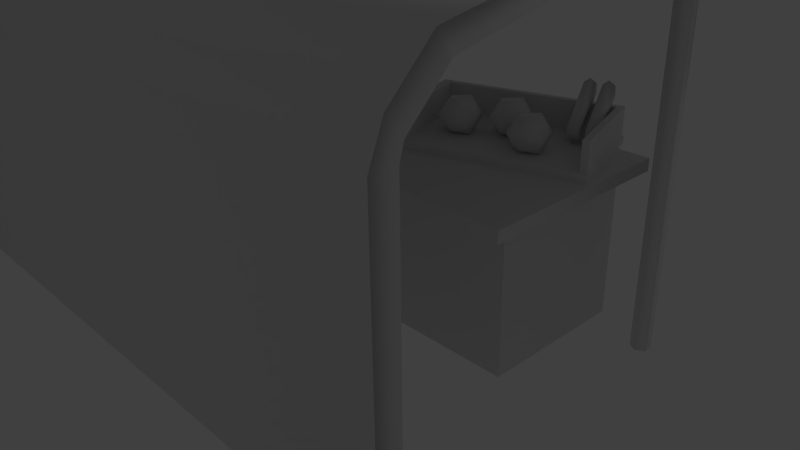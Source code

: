 # Source: stall.blend  (saved by Blender 3.6.11; exported with 4.5.12 LTS)
import bpy
from mathutils import Matrix  # noqa: F401  (used for matrix-valued properties, if any)

bpy.ops.wm.read_factory_settings(use_empty=True)
scene = bpy.context.scene
scene.name = 'Scene'

# ---- collections
col_collection_1 = bpy.data.collections.new('Collection 1'); scene.collection.children.link(col_collection_1)

# ---- materials (node trees are filled in below, after node groups)
mat_material = bpy.data.materials.new('Material')
mat_material.alpha_threshold = 0.0
mat_material.use_transparent_shadow = False
mat_material.roughness = 0.5
mat_material.line_color = (0.0, 0.0, 0.0, 1.0)

# ---- material node trees

# ---- world
world_world = bpy.data.worlds.new('World'); scene.world = world_world
world_world.color = (0.05088, 0.05088, 0.05088)
world_world.use_sun_shadow = False
world_world.sun_shadow_jitter_overblur = 0.0
world_world.cycles.sampling_method = 'MANUAL'
world_world.cycles.sample_map_resolution = 256

# ---- cameras
cam_camera = bpy.data.cameras.new('Camera')
cam_camera.clip_end = 100.0
cam_camera.lens = 35.0
cam_camera.sensor_width = 32.0
cam_camera.sensor_height = 18.0
cam_camera.ortho_scale = 7.314
cam_camera.dof.focus_distance = 0.0
cam_camera.dof.aperture_fstop = 128.0

# ---- lights
light_lamp = bpy.data.lights.new('Lamp', 'POINT')
light_lamp.transmission_factor = 0.0
light_lamp.cutoff_distance = 30.0
light_lamp.energy = 100.0
light_lamp.shadow_buffer_clip_start = 1.001
light_lamp.shadow_soft_size = 0.1
light_lamp.shadow_maximum_resolution = 0.006
light_lamp.use_absolute_resolution = True
light_lamp.cycles.use_multiple_importance_sampling = False

# ---- meshes
me_cube = bpy.data.meshes.new('Cube')
me_cube.from_pydata([(1.0, 1.0, -1.0), (1.0, -1.0, -1.0), (-1.0, -1.0, -1.0), (-1.0, 1.0, -1.0), (1.0, 1.0, 1.0), (1.0, -1.0, 1.0), (-1.0, -1.0, 1.0), (-1.0, 1.0, 1.0), (1.103, 1.103, 0.9897), (1.103, -1.511, 0.9897), (-1.103, -1.511, 0.9897), (-1.103, 1.103, 0.9897), (1.103, 1.103, 1.148), (1.103, -1.511, 1.148), (-1.103, -1.511, 1.148), (-1.103, 1.103, 1.148), (1.0, 1.0, -1.0), (1.0, 1.0, 1.0), (1.0, 1.0, 1.0), (1.0, 1.0, 1.0), (1.0, -1.0, -1.0), (1.0, -1.0, 1.0), (1.0, -1.0, 1.0), (1.0, -1.0, 1.0), (-1.0, -1.0, -1.0), (-1.0, -1.0, 1.0), (-1.0, -1.0, 1.0), (-1.0, -1.0, 1.0), (-1.0, 1.0, -1.0), (-1.0, 1.0, 1.0), (-1.0, 1.0, 1.0), (-1.0, 1.0, 1.0), (1.103, 1.103, 0.9897), (1.103, -1.511, 0.9897), (1.103, -1.511, 0.9897), (1.103, -1.511, 0.9897), (-1.103, -1.511, 0.9897), (-1.103, -1.511, 0.9897), (-1.103, -1.511, 0.9897), (-1.103, 1.103, 0.9897), (-1.103, 1.103, 0.9897), (1.103, 1.103, 1.148), (1.103, -1.511, 1.148), (1.103, -1.511, 1.148), (-1.103, 1.103, 1.148), (-1.103, 1.103, 1.148), (-1.103, -1.511, 1.148), (-1.103, -1.511, 1.148), (-1.232, 0.7037, 4.175), (-1.232, 0.7037, -0.9359), (1.251, 0.7037, -0.9359), (1.251, 0.7037, 4.175), (1.282, 0.6453, -0.9359), (1.282, 0.6453, 4.175), (1.282, 0.5284, -0.9359), (1.282, 0.5284, 4.175), (1.251, 0.4699, -0.9359), (1.251, 0.4699, 4.175), (1.219, 0.5284, -0.9359), (1.219, 0.5284, 4.175), (1.219, 0.6453, -0.9359), (1.219, 0.6453, 4.175), (-1.201, 0.6453, -0.9359), (-1.201, 0.6453, 4.175), (-1.201, 0.5284, -0.9359), (-1.201, 0.5284, 4.175), (-1.232, 0.4699, -0.9359), (-1.232, 0.4699, 4.175), (-1.263, 0.5284, -0.9359), (-1.263, 0.5284, 4.175), (-1.263, 0.6453, -0.9359), (-1.263, 0.6453, 4.175), (-1.4, -3.868, -0.9606), (-1.4, -3.58, -0.9606), (1.364, -3.58, -0.9606), (1.364, -3.868, -0.9606), (-1.4, -3.868, 2.682), (-1.4, -3.58, 2.682), (1.364, -3.58, 2.682), (1.364, -3.868, 2.682), (-1.4, -3.71, 3.081), (-1.4, -3.529, 2.858), (1.364, -3.529, 2.858), (1.364, -3.71, 3.081), (-1.4, -3.233, 3.556), (-1.4, -3.06, 3.325), (1.364, -3.06, 3.325), (1.364, -3.233, 3.556), (-1.4, 0.749, 4.317), (-1.4, 0.717, 4.116), (1.364, 0.717, 4.116), (1.364, 0.749, 4.317), (-1.4, 1.424, 3.798), (-1.4, 1.289, 3.658), (1.364, 1.289, 3.658), (1.364, 1.424, 3.798), (-1.201, 0.5284, 4.175), (-1.201, 0.5284, -0.9359), (1.219, 0.5284, 4.175), (1.219, 0.5284, -0.9359), (0.9537, 1.292, 1.146), (1.08, -0.0007981, 1.146), (0.3783, -0.7163, 1.146), (0.2517, 0.5769, 1.146), (0.9537, 1.292, 1.239), (1.08, -0.0007981, 1.239), (0.3783, -0.7163, 1.239), (0.2517, 0.5769, 1.239), (0.2684, 0.4913, 1.239), (0.3846, -0.6959, 1.239), (0.4194, -0.6604, 1.239), (0.3032, 0.5268, 1.239), (0.2684, 0.4913, 1.146), (0.3846, -0.6959, 1.146), (0.4194, -0.6604, 1.146), (0.3032, 0.5268, 1.146), (0.2684, 0.4913, 1.611), (0.3846, -0.6959, 1.611), (0.4194, -0.6604, 1.611), (0.3032, 0.5268, 1.611), (0.2616, 0.5612, 1.239), (0.2964, 0.5967, 1.239), (0.2616, 0.5612, 1.146), (0.2964, 0.5967, 1.146), (0.2616, 0.5612, 1.611), (0.2964, 0.5967, 1.611), (0.9336, 1.169, 1.239), (0.9336, 1.169, 1.146), (0.9336, 1.169, 1.611), (0.9267, 1.239, 1.239), (0.9267, 1.239, 1.146), (0.9267, 1.239, 1.611), (0.9584, 1.195, 1.239), (0.9584, 1.195, 1.146), (0.9584, 1.195, 1.611), (0.9516, 1.264, 1.239), (0.9516, 1.264, 1.146), (0.9516, 1.264, 1.611), (1.046, 0.01867, 1.239), (1.046, 0.01867, 1.146), (1.046, 0.01867, 1.611), (1.071, 0.04395, 1.239), (1.071, 0.04395, 1.146), (1.071, 0.04395, 1.611), (0.9537, 1.292, 1.239), (0.9537, 1.292, 1.239), (1.08, -0.0007981, 1.239), (1.08, -0.0007981, 1.239), (1.08, -0.0007981, 1.146), (1.08, -0.0007981, 1.146), (0.9537, 1.292, 1.146), (0.9537, 1.292, 1.146), (0.3783, -0.7163, 1.239), (0.3783, -0.7163, 1.239), (0.3783, -0.7163, 1.146), (0.3783, -0.7163, 1.146), (0.2517, 0.5769, 1.239), (0.2517, 0.5769, 1.239), (0.2517, 0.5769, 1.146), (0.2517, 0.5769, 1.146), (0.3032, 0.5268, 1.146), (0.3032, 0.5268, 1.146), (0.3032, 0.5268, 1.146), (0.3032, 0.5268, 1.146), (0.2684, 0.4913, 1.146), (0.2684, 0.4913, 1.146), (0.2684, 0.4913, 1.146), (0.2616, 0.5612, 1.146), (0.2616, 0.5612, 1.146), (0.3846, -0.6959, 1.146), (0.3846, -0.6959, 1.146), (0.2684, 0.4913, 1.239), (0.2684, 0.4913, 1.239), (0.2684, 0.4913, 1.239), (0.3846, -0.6959, 1.239), (0.3846, -0.6959, 1.239), (0.3846, -0.6959, 1.239), (0.4194, -0.6604, 1.146), (0.4194, -0.6604, 1.146), (0.4194, -0.6604, 1.239), (0.4194, -0.6604, 1.239), (0.4194, -0.6604, 1.239), (0.3032, 0.5268, 1.239), (0.3032, 0.5268, 1.239), (0.3032, 0.5268, 1.239), (0.2684, 0.4913, 1.611), (0.2684, 0.4913, 1.611), (0.2684, 0.4913, 1.611), (0.3032, 0.5268, 1.611), (0.3032, 0.5268, 1.611), (0.3032, 0.5268, 1.611), (0.3032, 0.5268, 1.611), (0.3846, -0.6959, 1.611), (0.3846, -0.6959, 1.611), (0.4194, -0.6604, 1.611), (0.4194, -0.6604, 1.611), (0.2964, 0.5967, 1.146), (0.2964, 0.5967, 1.146), (0.2964, 0.5967, 1.146), (0.2616, 0.5612, 1.239), (0.2616, 0.5612, 1.239), (0.2616, 0.5612, 1.239), (0.2964, 0.5967, 1.239), (0.2964, 0.5967, 1.239), (0.2964, 0.5967, 1.239), (0.2616, 0.5612, 1.611), (0.2616, 0.5612, 1.611), (0.2964, 0.5967, 1.611), (0.2964, 0.5967, 1.611), (0.2964, 0.5967, 1.611), (0.9336, 1.169, 1.239), (0.9336, 1.169, 1.239), (0.9336, 1.169, 1.239), (0.9336, 1.169, 1.146), (0.9336, 1.169, 1.146), (0.9336, 1.169, 1.146), (0.9336, 1.169, 1.146), (0.9336, 1.169, 1.611), (0.9336, 1.169, 1.611), (0.9336, 1.169, 1.611), (0.9336, 1.169, 1.611), (0.9267, 1.239, 1.146), (0.9267, 1.239, 1.146), (0.9267, 1.239, 1.146), (0.9267, 1.239, 1.239), (0.9267, 1.239, 1.239), (0.9267, 1.239, 1.239), (0.9267, 1.239, 1.611), (0.9267, 1.239, 1.611), (0.9267, 1.239, 1.611), (0.9516, 1.264, 1.239), (0.9516, 1.264, 1.239), (0.9516, 1.264, 1.239), (0.9584, 1.195, 1.146), (0.9584, 1.195, 1.146), (0.9584, 1.195, 1.146), (0.9584, 1.195, 1.239), (0.9584, 1.195, 1.239), (0.9584, 1.195, 1.239), (0.9584, 1.195, 1.611), (0.9584, 1.195, 1.611), (0.9584, 1.195, 1.611), (0.9516, 1.264, 1.146), (0.9516, 1.264, 1.146), (0.9516, 1.264, 1.611), (0.9516, 1.264, 1.611), (1.046, 0.01867, 1.239), (1.046, 0.01867, 1.239), (1.046, 0.01867, 1.239), (1.046, 0.01867, 1.146), (1.046, 0.01867, 1.146), (1.046, 0.01867, 1.611), (1.046, 0.01867, 1.611), (1.071, 0.04395, 1.146), (1.071, 0.04395, 1.146), (1.071, 0.04395, 1.239), (1.071, 0.04395, 1.239), (1.071, 0.04395, 1.239), (1.071, 0.04395, 1.611), (1.071, 0.04395, 1.611), (0.4682, -0.03773, 1.203), (0.418, 0.1404, 1.356), (0.4932, 0.2336, 1.238), (0.5529, 0.02409, 1.255), (0.5147, -0.1987, 1.384), (0.4313, -0.1268, 1.446), (0.4718, 0.3123, 1.503), (0.5551, 0.2404, 1.441), (0.5684, -0.02676, 1.532), (0.4933, -0.12, 1.65), (0.4336, 0.08952, 1.632), (0.5183, 0.1513, 1.685), (0.774, 0.04438, 1.203), (0.7239, 0.2225, 1.356), (0.799, 0.3157, 1.238), (0.8588, 0.1062, 1.255), (0.8206, -0.1165, 1.384), (0.7372, -0.04467, 1.446), (0.7777, 0.3944, 1.503), (0.861, 0.3225, 1.441), (0.8743, 0.05535, 1.532), (0.7992, -0.03789, 1.65), (0.7395, 0.1716, 1.632), (0.8242, 0.2334, 1.685), (0.6218, 0.3161, 1.203), (0.5716, 0.4942, 1.356), (0.6468, 0.5875, 1.238), (0.7065, 0.378, 1.255), (0.6683, 0.1552, 1.384), (0.5849, 0.2271, 1.446), (0.6254, 0.6661, 1.503), (0.7087, 0.5943, 1.441), (0.7221, 0.3271, 1.532), (0.6469, 0.2339, 1.65), (0.5872, 0.4434, 1.632), (0.6719, 0.5052, 1.685), (0.8781, 0.5833, 1.491), (0.832, 1.08, 1.911), (0.8544, 0.5746, 1.431), (0.8083, 1.071, 1.851), (0.8521, 0.6005, 1.312), (0.806, 1.097, 1.732), (0.8734, 0.6352, 1.252), (0.8273, 1.131, 1.672), (0.8972, 0.6439, 1.312), (0.8511, 1.14, 1.732), (0.8995, 0.618, 1.432), (0.8534, 1.114, 1.851), (0.9443, 0.6507, 1.491), (0.8982, 1.147, 1.911), (0.9205, 0.642, 1.431), (0.8745, 1.138, 1.851), (0.9182, 0.6679, 1.312), (0.8721, 1.164, 1.732), (0.9396, 0.7026, 1.252), (0.8935, 1.199, 1.672), (0.9633, 0.7113, 1.312), (0.9172, 1.208, 1.732), (0.9656, 0.6854, 1.432), (0.9195, 1.182, 1.851), (-0.3632, -0.1028, 1.211), (-0.395, -0.04351, 1.211), (-0.395, 0.0658, 1.141), (-0.395, 0.0658, 1.177), (-0.3339, -0.04816, 1.141), (-0.3339, -0.04816, 1.177), (-0.3339, -0.2761, 1.141), (-0.3339, -0.2761, 1.177), (-0.395, -0.39, 1.141), (-0.395, -0.39, 1.177), (-0.4562, -0.2761, 1.141), (-0.4562, -0.2761, 1.177), (-0.4562, -0.04816, 1.141), (-0.4562, -0.04816, 1.177), (-0.3632, -0.2214, 1.211), (-0.395, -0.2807, 1.211), (-0.4268, -0.2214, 1.211), (-0.4268, -0.1028, 1.211), (-0.3838, -0.1412, 1.275), (-0.395, -0.1204, 1.275), (-0.3838, -0.183, 1.275), (-0.395, -0.2039, 1.275), (-0.4062, -0.183, 1.275), (-0.4062, -0.1412, 1.275), (-0.3838, -0.1412, 1.644), (-0.395, -0.1204, 1.644), (-0.3838, -0.183, 1.644), (-0.395, -0.2039, 1.644), (-0.4062, -0.183, 1.644), (-0.4062, -0.1412, 1.644), (-0.3682, -0.1121, 1.714), (-0.395, -0.06218, 1.714), (-0.3682, -0.2121, 1.714), (-0.395, -0.262, 1.714), (-0.4218, -0.2121, 1.714), (-0.4218, -0.1121, 1.714), (-0.3484, -0.0753, 1.806), (-0.395, 0.01152, 1.806), (-0.3484, -0.2489, 1.806), (-0.395, -0.3358, 1.806), (-0.4416, -0.2489, 1.806), (-0.4416, -0.0753, 1.806), (-0.3349, -0.05016, 1.978), (-0.395, 0.0618, 1.978), (-0.3349, -0.2741, 1.978), (-0.395, -0.386, 1.978), (-0.4551, -0.2741, 1.978), (-0.4551, -0.05016, 1.978), (-0.3349, -0.05016, 2.183), (-0.395, 0.0618, 2.183), (-0.3349, -0.2741, 2.183), (-0.395, -0.386, 2.183), (-0.4551, -0.2741, 2.183), (-0.4551, -0.05016, 2.183), (-0.3408, -0.05974, 2.192), (-0.3963, 0.04357, 2.192), (-0.3408, -0.2664, 2.192), (-0.3963, -0.3697, 2.192), (-0.4517, -0.2664, 2.192), (-0.4517, -0.05974, 2.192), (-0.3963, -0.163, 1.746), (-0.5956, 0.6435, 1.211), (-0.6274, 0.7028, 1.211), (-0.6274, 0.8121, 1.141), (-0.6274, 0.8121, 1.177), (-0.5662, 0.6981, 1.141), (-0.5662, 0.6981, 1.177), (-0.5662, 0.4702, 1.141), (-0.5662, 0.4702, 1.177), (-0.6274, 0.3563, 1.141), (-0.6274, 0.3563, 1.177), (-0.6886, 0.4702, 1.141), (-0.6886, 0.4702, 1.177), (-0.6886, 0.6981, 1.141), (-0.6886, 0.6981, 1.177), (-0.5956, 0.5249, 1.211), (-0.6274, 0.4656, 1.211), (-0.6592, 0.5249, 1.211), (-0.6592, 0.6435, 1.211), (-0.6162, 0.6051, 1.275), (-0.6274, 0.6259, 1.275), (-0.6162, 0.5633, 1.275), (-0.6274, 0.5424, 1.275), (-0.6386, 0.5633, 1.275), (-0.6386, 0.6051, 1.275), (-0.6162, 0.6051, 1.644), (-0.6274, 0.6259, 1.644), (-0.6162, 0.5633, 1.644), (-0.6274, 0.5424, 1.644), (-0.6386, 0.5633, 1.644), (-0.6386, 0.6051, 1.644), (-0.6006, 0.6341, 1.714), (-0.6274, 0.6841, 1.714), (-0.6006, 0.5342, 1.714), (-0.6274, 0.4842, 1.714), (-0.6542, 0.5342, 1.714), (-0.6542, 0.6341, 1.714), (-0.5808, 0.671, 1.806), (-0.6274, 0.7578, 1.806), (-0.5808, 0.4974, 1.806), (-0.6274, 0.4105, 1.806), (-0.674, 0.4974, 1.806), (-0.674, 0.671, 1.806), (-0.5673, 0.6961, 1.978), (-0.6274, 0.8081, 1.978), (-0.5673, 0.4722, 1.978), (-0.6274, 0.3603, 1.978), (-0.6875, 0.4722, 1.978), (-0.6875, 0.6961, 1.978), (-0.5673, 0.6961, 2.183), (-0.6274, 0.8081, 2.183), (-0.5673, 0.4722, 2.183), (-0.6274, 0.3603, 2.183), (-0.6875, 0.4722, 2.183), (-0.6875, 0.6961, 2.183), (-0.5732, 0.6866, 2.192), (-0.6287, 0.7899, 2.192), (-0.5732, 0.4799, 2.192), (-0.6287, 0.3766, 2.192), (-0.6841, 0.4799, 2.192), (-0.6841, 0.6866, 2.192), (-0.6287, 0.5832, 1.746), (-0.9547, -0.8485, 1.211), (-0.9865, -0.7892, 1.211), (-0.9865, -0.6798, 1.141), (-0.9865, -0.6798, 1.177), (-0.9253, -0.7938, 1.141), (-0.9253, -0.7938, 1.177), (-0.9253, -1.022, 1.141), (-0.9253, -1.022, 1.177), (-0.9865, -1.136, 1.141), (-0.9865, -1.136, 1.177), (-1.048, -1.022, 1.141), (-1.048, -1.022, 1.177), (-1.048, -0.7938, 1.141), (-1.048, -0.7938, 1.177), (-0.9547, -0.9671, 1.211), (-0.9865, -1.026, 1.211), (-1.018, -0.9671, 1.211), (-1.018, -0.8485, 1.211), (-0.9753, -0.8869, 1.275), (-0.9865, -0.866, 1.275), (-0.9753, -0.9286, 1.275), (-0.9865, -0.9495, 1.275), (-0.9977, -0.9286, 1.275), (-0.9977, -0.8869, 1.275), (-0.9753, -0.8869, 1.644), (-0.9865, -0.866, 1.644), (-0.9753, -0.9286, 1.644), (-0.9865, -0.9495, 1.644), (-0.9977, -0.9286, 1.644), (-0.9977, -0.8869, 1.644), (-0.9597, -0.8578, 1.714), (-0.9865, -0.8078, 1.714), (-0.9597, -0.9577, 1.714), (-0.9865, -1.008, 1.714), (-1.013, -0.9577, 1.714), (-1.013, -0.8578, 1.714), (-0.9399, -0.8209, 1.806), (-0.9865, -0.7341, 1.806), (-0.9399, -0.9946, 1.806), (-0.9865, -1.081, 1.806), (-1.033, -0.9946, 1.806), (-1.033, -0.8209, 1.806), (-0.9264, -0.7958, 1.978), (-0.9865, -0.6838, 1.978), (-0.9264, -1.02, 1.978), (-0.9865, -1.132, 1.978), (-1.047, -1.02, 1.978), (-1.047, -0.7958, 1.978), (-0.9264, -0.7958, 2.183), (-0.9865, -0.6838, 2.183), (-0.9264, -1.02, 2.183), (-0.9865, -1.132, 2.183), (-1.047, -1.02, 2.183), (-1.047, -0.7958, 2.183), (-0.9323, -0.8054, 2.192), (-0.9878, -0.7021, 2.192), (-0.9323, -1.012, 2.192), (-0.9878, -1.115, 2.192), (-1.043, -1.012, 2.192), (-1.043, -0.8054, 2.192), (-0.9878, -0.9087, 1.746), (1.364, -3.58, 2.682), (1.364, -3.58, -0.9606), (1.364, -3.529, 2.858), (1.364, -3.06, 3.325), (1.364, 0.717, 4.116), (1.364, 1.289, 3.658)], [], [(40, 37, 46, 44), (30, 26, 36, 39), (0, 4, 5, 1), (20, 21, 6, 2), (24, 25, 7, 28), (17, 16, 3, 29), (22, 18, 8, 9), (19, 31, 11, 32), (27, 23, 33, 10), (12, 15, 14, 13), (34, 32, 41, 42), (32, 11, 45, 41), (38, 35, 43, 47), (503, 79, 75, 74), (66, 67, 69, 68), (50, 51, 53, 52), (77, 78, 504, 73), (52, 53, 55, 54), (68, 69, 71, 70), (62, 63, 65, 64), (54, 55, 57, 56), (70, 71, 48, 49), (49, 48, 63, 62), (56, 57, 59, 58), (60, 61, 51, 50), (99, 98, 61, 60), (79, 76, 72, 75), (97, 96, 67, 66), (76, 77, 73, 72), (76, 79, 83, 80), (80, 83, 87, 84), (79, 503, 505, 83), (78, 77, 81, 82), (77, 76, 80, 81), (84, 87, 91, 88), (81, 80, 84, 85), (82, 81, 85, 86), (83, 505, 506, 87), (88, 91, 95, 92), (86, 85, 89, 90), (87, 506, 507, 91), (85, 84, 88, 89), (95, 94, 93, 92), (89, 88, 92, 93), (90, 89, 93, 508), (91, 507, 94, 95), (104, 105, 101, 100), (146, 106, 102, 148), (152, 107, 103, 154), (156, 144, 150, 158), (151, 149, 155, 159), (157, 153, 147, 145), (179, 182, 188, 194), (115, 114, 113, 112), (116, 119, 125, 124), (109, 108, 165, 169), (110, 174, 170, 177), (111, 181, 178, 160), (185, 117, 118, 190), (161, 164, 122, 123), (175, 180, 195, 192), (171, 176, 193, 186), (120, 121, 196, 167), (202, 199, 205, 207), (208, 189, 217, 227), (172, 187, 206, 200), (191, 183, 126, 128), (166, 173, 201, 168), (213, 221, 242, 233), (130, 129, 135, 136), (197, 203, 225, 222), (184, 162, 127, 210), (204, 209, 131, 224), (163, 198, 223, 216), (134, 236, 230, 137), (132, 133, 243, 232), (237, 240, 143, 255), (226, 228, 244, 231), (229, 218, 239, 245), (219, 211, 138, 140), (251, 247, 256, 258), (246, 139, 142, 141), (214, 234, 253, 249), (241, 220, 252, 259), (212, 215, 250, 248), (235, 238, 257, 254), (260, 261, 262), (261, 260, 265), (260, 262, 263), (260, 263, 264), (260, 264, 265), (261, 265, 270), (262, 261, 266), (263, 262, 267), (264, 263, 268), (265, 264, 269), (261, 270, 266), (262, 266, 267), (263, 267, 268), (264, 268, 269), (265, 269, 270), (266, 270, 271), (267, 266, 271), (268, 267, 271), (269, 268, 271), (270, 269, 271), (272, 273, 274), (273, 272, 277), (272, 274, 275), (272, 275, 276), (272, 276, 277), (273, 277, 282), (274, 273, 278), (275, 274, 279), (276, 275, 280), (277, 276, 281), (273, 282, 278), (274, 278, 279), (275, 279, 280), (276, 280, 281), (277, 281, 282), (278, 282, 283), (279, 278, 283), (280, 279, 283), (281, 280, 283), (282, 281, 283), (284, 285, 286), (285, 284, 289), (284, 286, 287), (284, 287, 288), (284, 288, 289), (285, 289, 294), (286, 285, 290), (287, 286, 291), (288, 287, 292), (289, 288, 293), (285, 294, 290), (286, 290, 291), (287, 291, 292), (288, 292, 293), (289, 293, 294), (290, 294, 295), (291, 290, 295), (292, 291, 295), (293, 292, 295), (294, 293, 295), (296, 297, 299, 298), (298, 299, 301, 300), (300, 301, 303, 302), (302, 303, 305, 304), (299, 297, 307, 305, 303, 301), (306, 307, 297, 296), (304, 305, 307, 306), (296, 298, 300, 302, 304, 306), (308, 309, 311, 310), (310, 311, 313, 312), (312, 313, 315, 314), (314, 315, 317, 316), (311, 309, 319, 317, 315, 313), (318, 319, 309, 308), (316, 317, 319, 318), (308, 310, 312, 314, 316, 318), (334, 320, 338, 340), (333, 331, 336, 337), (322, 323, 325, 324), (321, 337, 343, 339), (325, 323, 321, 320), (324, 325, 327, 326), (341, 340, 346, 347), (327, 325, 320, 334), (326, 327, 329, 328), (331, 329, 335, 336), (320, 321, 339, 338), (328, 329, 331, 330), (329, 327, 334, 335), (332, 333, 323, 322), (330, 331, 333, 332), (335, 334, 340, 341), (323, 333, 337, 321), (322, 324, 326, 328, 330, 332), (336, 335, 341, 342), (337, 336, 342, 343), (347, 346, 352, 353), (338, 339, 345, 344), (339, 343, 349, 345), (342, 341, 347, 348), (340, 338, 344, 346), (343, 342, 348, 349), (353, 352, 358, 359), (344, 345, 351, 350), (345, 349, 355, 351), (348, 347, 353, 354), (346, 344, 350, 352), (349, 348, 354, 355), (361, 360, 366, 367), (350, 351, 357, 356), (351, 355, 361, 357), (354, 353, 359, 360), (352, 350, 356, 358), (355, 354, 360, 361), (367, 366, 372, 373), (359, 358, 364, 365), (356, 357, 363, 362), (357, 361, 367, 363), (360, 359, 365, 366), (358, 356, 362, 364), (373, 372, 378, 379), (365, 364, 370, 371), (362, 363, 369, 368), (363, 367, 373, 369), (366, 365, 371, 372), (364, 362, 368, 370), (371, 370, 376, 377), (368, 369, 375, 374), (369, 373, 379, 375), (372, 371, 377, 378), (370, 368, 374, 376), (379, 378, 380), (377, 376, 380), (374, 375, 380), (375, 379, 380), (378, 377, 380), (376, 374, 380), (395, 381, 399, 401), (394, 392, 397, 398), (383, 384, 386, 385), (382, 398, 404, 400), (386, 384, 382, 381), (385, 386, 388, 387), (402, 401, 407, 408), (388, 386, 381, 395), (387, 388, 390, 389), (392, 390, 396, 397), (381, 382, 400, 399), (389, 390, 392, 391), (390, 388, 395, 396), (393, 394, 384, 383), (391, 392, 394, 393), (396, 395, 401, 402), (384, 394, 398, 382), (383, 385, 387, 389, 391, 393), (397, 396, 402, 403), (398, 397, 403, 404), (408, 407, 413, 414), (399, 400, 406, 405), (400, 404, 410, 406), (403, 402, 408, 409), (401, 399, 405, 407), (404, 403, 409, 410), (414, 413, 419, 420), (405, 406, 412, 411), (406, 410, 416, 412), (409, 408, 414, 415), (407, 405, 411, 413), (410, 409, 415, 416), (422, 421, 427, 428), (411, 412, 418, 417), (412, 416, 422, 418), (415, 414, 420, 421), (413, 411, 417, 419), (416, 415, 421, 422), (428, 427, 433, 434), (420, 419, 425, 426), (417, 418, 424, 423), (418, 422, 428, 424), (421, 420, 426, 427), (419, 417, 423, 425), (434, 433, 439, 440), (426, 425, 431, 432), (423, 424, 430, 429), (424, 428, 434, 430), (427, 426, 432, 433), (425, 423, 429, 431), (432, 431, 437, 438), (429, 430, 436, 435), (430, 434, 440, 436), (433, 432, 438, 439), (431, 429, 435, 437), (440, 439, 441), (438, 437, 441), (435, 436, 441), (436, 440, 441), (439, 438, 441), (437, 435, 441), (456, 442, 460, 462), (455, 453, 458, 459), (444, 445, 447, 446), (443, 459, 465, 461), (447, 445, 443, 442), (446, 447, 449, 448), (463, 462, 468, 469), (449, 447, 442, 456), (448, 449, 451, 450), (453, 451, 457, 458), (442, 443, 461, 460), (450, 451, 453, 452), (451, 449, 456, 457), (454, 455, 445, 444), (452, 453, 455, 454), (457, 456, 462, 463), (445, 455, 459, 443), (444, 446, 448, 450, 452, 454), (458, 457, 463, 464), (459, 458, 464, 465), (469, 468, 474, 475), (460, 461, 467, 466), (461, 465, 471, 467), (464, 463, 469, 470), (462, 460, 466, 468), (465, 464, 470, 471), (475, 474, 480, 481), (466, 467, 473, 472), (467, 471, 477, 473), (470, 469, 475, 476), (468, 466, 472, 474), (471, 470, 476, 477), (483, 482, 488, 489), (472, 473, 479, 478), (473, 477, 483, 479), (476, 475, 481, 482), (474, 472, 478, 480), (477, 476, 482, 483), (489, 488, 494, 495), (481, 480, 486, 487), (478, 479, 485, 484), (479, 483, 489, 485), (482, 481, 487, 488), (480, 478, 484, 486), (495, 494, 500, 501), (487, 486, 492, 493), (484, 485, 491, 490), (485, 489, 495, 491), (488, 487, 493, 494), (486, 484, 490, 492), (493, 492, 498, 499), (490, 491, 497, 496), (491, 495, 501, 497), (494, 493, 499, 500), (492, 490, 496, 498), (501, 500, 502), (499, 498, 502), (496, 497, 502), (497, 501, 502), (500, 499, 502), (498, 496, 502)])
me_cube.polygons.foreach_set('use_smooth', [True] * 345)
_uv = me_cube.uv_layers.new(name='UVMap')
_uv.uv.foreach_set('vector', [0.9053, 0.9423, 0.5335, 0.9423, 0.5335, 0.9197, 0.9053, 0.9197, 0.8907, 0.9725, 0.6062, 0.9725, 0.5335, 0.9579, 0.9053, 0.9579, 0.863, 0.5123, 0.863, 0.6678, 0.7076, 0.6678, 0.7076, 0.5123, 0.9158, 0.5781, 0.9158, 0.9856, 0.5083, 0.9856, 0.5083, 0.5781, 0.7076, 0.9791, 0.7076, 0.8237, 0.863, 0.8237, 0.863, 0.9791, 0.863, 0.668, 0.863, 0.8234, 0.7076, 0.8234, 0.7076, 0.668, 0.6062, 0.9427, 0.8907, 0.9427, 0.9053, 0.9574, 0.5335, 0.9574, 0.7007, 0.8549, 0.9852, 0.8549, 0.9998, 0.8696, 0.9053, 0.8968, 0.6368, 0.7033, 0.9213, 0.7033, 0.9359, 0.776, 0.6222, 0.776, 0.536, 0.5123, 0.7074, 0.5123, 0.7074, 0.7155, 0.536, 0.7155, 0.5335, 0.8968, 0.9053, 0.8968, 0.9053, 0.9193, 0.5335, 0.9193, 0.9053, 0.8968, 0.9998, 0.8696, 0.9998, 0.8921, 0.9053, 0.9193, 0.5992, 0.8319, 0.9129, 0.8319, 0.9129, 0.8544, 0.5992, 0.8544, 0.1767, 0.9027, 0.1772, 0.8931, 0.01705, 0.8949, 0.01336, 0.9069, 0.7107, 0.5049, 0.7107, 0.9814, 0.7024, 0.9815, 0.7024, 0.5049, 0.7, 0.5049, 0.6998, 0.9814, 0.6915, 0.9815, 0.6916, 0.5049, 0.175, 0.7898, 0.1756, 0.9116, 0.01767, 0.9093, 0.01945, 0.7894, 0.6916, 0.5049, 0.6915, 0.9815, 0.6806, 0.9815, 0.6807, 0.5049, 0.7024, 0.5049, 0.7024, 0.9815, 0.6915, 0.9815, 0.6915, 0.5049, 0.6748, 0.505, 0.6748, 0.9815, 0.6639, 0.9815, 0.6639, 0.505, 0.6807, 0.5049, 0.6806, 0.9815, 0.6723, 0.9815, 0.6724, 0.505, 0.6915, 0.5049, 0.6915, 0.9815, 0.6832, 0.9815, 0.6832, 0.505, 0.6832, 0.505, 0.6832, 0.9815, 0.6748, 0.9815, 0.6748, 0.505, 0.6724, 0.505, 0.6723, 0.9815, 0.6639, 0.9815, 0.6641, 0.505, 0.7083, 0.5049, 0.7081, 0.9814, 0.6998, 0.9814, 0.7, 0.5049, 0.7192, 0.5049, 0.719, 0.9814, 0.7081, 0.9814, 0.7083, 0.5049, 0.1772, 0.8931, 0.1723, 0.7779, 0.01949, 0.7776, 0.01705, 0.8949, 0.719, 0.5049, 0.719, 0.9814, 0.7107, 0.9814, 0.7107, 0.5049, 0.1723, 0.7779, 0.175, 0.7898, 0.01945, 0.7894, 0.01949, 0.7776, 0.1723, 0.7779, 0.1772, 0.8931, 0.1942, 0.8929, 0.1884, 0.779, 0.1884, 0.779, 0.1942, 0.8929, 0.2202, 0.8928, 0.213, 0.7806, 0.1772, 0.8931, 0.1767, 0.9027, 0.186, 0.9026, 0.1942, 0.8929, 0.1756, 0.9116, 0.175, 0.7898, 0.1835, 0.7899, 0.1834, 0.9116, 0.175, 0.7898, 0.1723, 0.7779, 0.1884, 0.779, 0.1835, 0.7899, 0.213, 0.7806, 0.2202, 0.8928, 0.38, 0.9004, 0.3671, 0.7933, 0.1835, 0.7899, 0.1884, 0.779, 0.213, 0.7806, 0.2137, 0.7928, 0.1834, 0.9116, 0.1835, 0.7899, 0.2137, 0.7928, 0.2108, 0.9117, 0.1942, 0.8929, 0.186, 0.9026, 0.2185, 0.9013, 0.2202, 0.8928, 0.3671, 0.7933, 0.38, 0.9004, 0.4067, 0.9061, 0.3914, 0.7943, 0.2108, 0.9117, 0.2137, 0.7928, 0.3676, 0.8008, 0.3705, 0.9087, 0.2202, 0.8928, 0.2185, 0.9013, 0.3788, 0.9099, 0.38, 0.9004, 0.2137, 0.7928, 0.213, 0.7806, 0.3671, 0.7933, 0.3676, 0.8008, 0.4067, 0.9061, 0.4107, 0.918, 0.3949, 0.7996, 0.3914, 0.7943, 0.3676, 0.8008, 0.3671, 0.7933, 0.3914, 0.7943, 0.3949, 0.7996, 0.3705, 0.9087, 0.3676, 0.8008, 0.3949, 0.7996, 0.3965, 0.9081, 0.38, 0.9004, 0.3788, 0.9099, 0.4107, 0.918, 0.4067, 0.9061, 0.6576, 0.5832, 0.895, 0.5832, 0.895, 0.5995, 0.6576, 0.5995, 0.7466, 0.9502, 0.8755, 0.9502, 0.8755, 0.9666, 0.7466, 0.9666, 0.895, 0.6241, 0.6576, 0.6241, 0.6576, 0.6077, 0.895, 0.6077, 0.8755, 0.9834, 0.7466, 0.9834, 0.7466, 0.967, 0.8755, 0.967, 0.5283, 0.7555, 0.7657, 0.7555, 0.7657, 0.8843, 0.5283, 0.8843, 0.5283, 0.7551, 0.5283, 0.5177, 0.6572, 0.5177, 0.6572, 0.7551, 0.8755, 0.7551, 0.6576, 0.7551, 0.6576, 0.69, 0.8755, 0.69, 0.7466, 0.9838, 0.9646, 0.9838, 0.9646, 0.9901, 0.7466, 0.9901, 0.8887, 0.6009, 0.8887, 0.6073, 0.8759, 0.6073, 0.8759, 0.6009, 0.9579, 0.9498, 0.7399, 0.9498, 0.7399, 0.9334, 0.9579, 0.9334, 0.8955, 0.534, 0.8891, 0.534, 0.8891, 0.5177, 0.8955, 0.5177, 0.5283, 0.9502, 0.7462, 0.9502, 0.7462, 0.9666, 0.5283, 0.9666, 0.6576, 0.6009, 0.8755, 0.6009, 0.8755, 0.6073, 0.6576, 0.6073, 0.7657, 0.8847, 0.7657, 0.8911, 0.7529, 0.8911, 0.7529, 0.8847, 0.889, 0.7555, 0.8954, 0.7555, 0.8954, 0.8206, 0.889, 0.8206, 0.6576, 0.5177, 0.8755, 0.5177, 0.8755, 0.5828, 0.6576, 0.5828, 0.8955, 0.5828, 0.8891, 0.5828, 0.8891, 0.5664, 0.8955, 0.5664, 0.8822, 0.7555, 0.8886, 0.7555, 0.8886, 0.8206, 0.8822, 0.8206, 0.8818, 0.8864, 0.8818, 0.8993, 0.7661, 0.8993, 0.7661, 0.8864, 0.8887, 0.5177, 0.8887, 0.5828, 0.8759, 0.5828, 0.8759, 0.5177, 0.8818, 0.8209, 0.8818, 0.8861, 0.7661, 0.8861, 0.7661, 0.8209, 0.8952, 0.6412, 0.8952, 0.6576, 0.8824, 0.6576, 0.8824, 0.6412, 0.9018, 0.891, 0.889, 0.891, 0.889, 0.8864, 0.9018, 0.8864, 0.8937, 0.7387, 0.8937, 0.7551, 0.8891, 0.7551, 0.8891, 0.7387, 0.9849, 0.6245, 0.9849, 0.6408, 0.8692, 0.6408, 0.8692, 0.6245, 0.9849, 0.6732, 0.9849, 0.6896, 0.8692, 0.6896, 0.8692, 0.6732, 0.8818, 0.7555, 0.8818, 0.8206, 0.7661, 0.8206, 0.7661, 0.7555, 0.9849, 0.66, 0.9849, 0.6728, 0.8692, 0.6728, 0.8692, 0.66, 0.8759, 0.7551, 0.8759, 0.69, 0.8887, 0.69, 0.8887, 0.7551, 0.8692, 0.6576, 0.8692, 0.6412, 0.882, 0.6412, 0.882, 0.6576, 0.6576, 0.6896, 0.6576, 0.6245, 0.8688, 0.6245, 0.8688, 0.6896, 0.8936, 0.8209, 0.8936, 0.8861, 0.889, 0.8861, 0.889, 0.8209, 0.8891, 0.5447, 0.9019, 0.5447, 0.9019, 0.5492, 0.8891, 0.5492, 0.5283, 0.9498, 0.5283, 0.8847, 0.7395, 0.8847, 0.7395, 0.9498, 0.8822, 0.8861, 0.8822, 0.8209, 0.8868, 0.8209, 0.8868, 0.8861, 0.8891, 0.566, 0.8891, 0.5496, 0.8937, 0.5496, 0.8937, 0.566, 0.5283, 0.9765, 0.5283, 0.9719, 0.7395, 0.9719, 0.7395, 0.9765, 0.5283, 0.9715, 0.5283, 0.967, 0.7395, 0.967, 0.7395, 0.9715, 0.7399, 0.9162, 0.7399, 0.8999, 0.9512, 0.8999, 0.9512, 0.9162, 0.7399, 0.933, 0.7399, 0.9166, 0.9512, 0.9166, 0.9512, 0.933, 0.2886, 0.5869, 0.2637, 0.6222, 0.256, 0.6051, 0.2637, 0.6222, 0.2886, 0.5869, 0.3088, 0.6211, 0.4167, 0.5565, 0.402, 0.5819, 0.402, 0.5486, 0.4167, 0.5565, 0.402, 0.5486, 0.4104, 0.5134, 0.2886, 0.5869, 0.329, 0.6033, 0.3088, 0.6211, 0.2637, 0.6222, 0.3088, 0.6211, 0.2886, 0.6604, 0.256, 0.6051, 0.2637, 0.6222, 0.256, 0.6506, 0.3616, 0.5869, 0.402, 0.5986, 0.3818, 0.6263, 0.329, 0.5967, 0.3616, 0.5869, 0.3367, 0.6251, 0.3088, 0.6211, 0.329, 0.6033, 0.329, 0.6488, 0.2637, 0.6222, 0.2886, 0.6604, 0.256, 0.6506, 0.402, 0.5986, 0.4019, 0.644, 0.3818, 0.6263, 0.3616, 0.5869, 0.3818, 0.6263, 0.3367, 0.6251, 0.329, 0.5967, 0.3367, 0.6251, 0.329, 0.6422, 0.3088, 0.6211, 0.329, 0.6488, 0.2886, 0.6604, 0.4231, 0.5134, 0.4315, 0.5486, 0.4167, 0.5565, 0.3818, 0.6263, 0.4019, 0.644, 0.3616, 0.6604, 0.3367, 0.6251, 0.3818, 0.6263, 0.3616, 0.6604, 0.329, 0.6422, 0.3367, 0.6251, 0.3616, 0.6604, 0.4315, 0.5486, 0.4315, 0.5819, 0.4167, 0.5565, 0.05887, 0.5145, 0.03365, 0.5797, 0.06001, 0.5265, 0.03365, 0.5797, 0.05887, 0.5145, 0.05796, 0.5906, 0.05887, 0.5145, 0.06001, 0.5265, 0.1013, 0.5076, 0.05887, 0.5145, 0.1013, 0.5076, 0.09828, 0.5479, 0.05887, 0.5145, 0.09828, 0.5479, 0.05796, 0.5906, 0.03365, 0.5797, 0.05796, 0.5906, 0.05845, 0.6528, 0.06001, 0.5265, 0.03365, 0.5797, 0.05972, 0.6152, 0.1013, 0.5076, 0.06001, 0.5265, 0.1025, 0.5699, 0.09828, 0.5479, 0.1013, 0.5076, 0.1251, 0.5826, 0.05796, 0.5906, 0.09828, 0.5479, 0.09755, 0.632, 0.03365, 0.5797, 0.05845, 0.6528, 0.05972, 0.6152, 0.06001, 0.5265, 0.05972, 0.6152, 0.1025, 0.5699, 0.1013, 0.5076, 0.1025, 0.5699, 0.1251, 0.5826, 0.09828, 0.5479, 0.1251, 0.5826, 0.09755, 0.632, 0.05796, 0.5906, 0.09755, 0.632, 0.05845, 0.6528, 0.05972, 0.6152, 0.05845, 0.6528, 0.1, 0.6486, 0.1025, 0.5699, 0.05972, 0.6152, 0.1, 0.6486, 0.1251, 0.5826, 0.1025, 0.5699, 0.1, 0.6486, 0.09755, 0.632, 0.1251, 0.5826, 0.1, 0.6486, 0.05845, 0.6528, 0.09755, 0.632, 0.1, 0.6486, 0.2886, 0.5134, 0.2637, 0.5487, 0.256, 0.5316, 0.2637, 0.5487, 0.2886, 0.5134, 0.3088, 0.5475, 0.4315, 0.63, 0.4168, 0.6555, 0.4167, 0.6221, 0.4315, 0.63, 0.4167, 0.6221, 0.4252, 0.5869, 0.2886, 0.5134, 0.329, 0.5298, 0.3088, 0.5475, 0.2637, 0.5487, 0.3088, 0.5475, 0.2886, 0.5869, 0.256, 0.5316, 0.2637, 0.5487, 0.256, 0.5771, 0.3616, 0.5134, 0.402, 0.525, 0.3818, 0.5527, 0.329, 0.5232, 0.3616, 0.5134, 0.3367, 0.5516, 0.3088, 0.5475, 0.329, 0.5298, 0.329, 0.5752, 0.2637, 0.5487, 0.2886, 0.5869, 0.256, 0.5771, 0.402, 0.525, 0.4019, 0.5705, 0.3818, 0.5527, 0.3616, 0.5134, 0.3818, 0.5527, 0.3367, 0.5516, 0.329, 0.5232, 0.3367, 0.5516, 0.329, 0.5687, 0.3088, 0.5475, 0.329, 0.5752, 0.2886, 0.5869, 0.4083, 0.5869, 0.4167, 0.6221, 0.402, 0.63, 0.3818, 0.5527, 0.4019, 0.5705, 0.3616, 0.5869, 0.3367, 0.5516, 0.3818, 0.5527, 0.3616, 0.5869, 0.329, 0.5687, 0.3367, 0.5516, 0.3616, 0.5869, 0.4167, 0.6221, 0.4167, 0.6555, 0.402, 0.63, 0.3731, 0.4056, 0.2668, 0.4058, 0.2659, 0.3823, 0.3724, 0.3826, 0.3724, 0.3826, 0.2659, 0.3823, 0.274, 0.3648, 0.3808, 0.3658, 0.3808, 0.3658, 0.274, 0.3648, 0.2832, 0.3709, 0.39, 0.3723, 0.39, 0.3723, 0.2832, 0.3709, 0.2843, 0.395, 0.391, 0.3958, 0.2659, 0.3823, 0.2668, 0.4058, 0.2761, 0.4123, 0.2843, 0.395, 0.2832, 0.3709, 0.274, 0.3648, 0.3825, 0.4124, 0.2761, 0.4123, 0.2668, 0.4058, 0.3731, 0.4056, 0.391, 0.3958, 0.2843, 0.395, 0.2761, 0.4123, 0.3825, 0.4124, 0.3731, 0.4056, 0.3724, 0.3826, 0.3808, 0.3658, 0.39, 0.3723, 0.391, 0.3958, 0.3825, 0.4124, 0.388, 0.4499, 0.2818, 0.4505, 0.2807, 0.4265, 0.387, 0.4264, 0.387, 0.4264, 0.2807, 0.4265, 0.2889, 0.4092, 0.3955, 0.4099, 0.3955, 0.4099, 0.2889, 0.4092, 0.2984, 0.4162, 0.405, 0.4172, 0.405, 0.4172, 0.2984, 0.4162, 0.2997, 0.4409, 0.4062, 0.4412, 0.2807, 0.4265, 0.2818, 0.4505, 0.2914, 0.4579, 0.2997, 0.4409, 0.2984, 0.4162, 0.2889, 0.4092, 0.3976, 0.4575, 0.2914, 0.4579, 0.2818, 0.4505, 0.388, 0.4499, 0.4062, 0.4412, 0.2997, 0.4409, 0.2914, 0.4579, 0.3976, 0.4575, 0.388, 0.4499, 0.387, 0.4264, 0.3955, 0.4099, 0.405, 0.4172, 0.4062, 0.4412, 0.3976, 0.4575, 0.1251, 0.1791, 0.1405, 0.1791, 0.1355, 0.1874, 0.1301, 0.1874, 0.1476, 0.1746, 0.118, 0.1746, 0.1251, 0.1791, 0.1405, 0.1791, 0.1624, 0.17, 0.1624, 0.1746, 0.1476, 0.1746, 0.1476, 0.17, 0.1482, 0.1791, 0.1405, 0.1791, 0.1355, 0.1874, 0.1382, 0.1874, 0.1105, 0.1539, 0.1026, 0.1687, 0.1026, 0.1545, 0.1067, 0.1468, 0.1476, 0.17, 0.1476, 0.1746, 0.118, 0.1746, 0.118, 0.17, 0.1274, 0.1874, 0.1301, 0.1874, 0.1301, 0.2353, 0.1274, 0.2353, 0.118, 0.1746, 0.1476, 0.1746, 0.1405, 0.1791, 0.1251, 0.1791, 0.118, 0.17, 0.118, 0.1746, 0.1032, 0.1746, 0.1032, 0.17, 0.09465, 0.1244, 0.1026, 0.1096, 0.1026, 0.1238, 0.09846, 0.1314, 0.1405, 0.1791, 0.1482, 0.1791, 0.1382, 0.1874, 0.1355, 0.1874, 0.1032, 0.17, 0.1032, 0.1746, 0.118, 0.1746, 0.118, 0.17, 0.1026, 0.1096, 0.1105, 0.1244, 0.1067, 0.1314, 0.1026, 0.1238, 0.1476, 0.17, 0.1476, 0.1746, 0.1624, 0.1746, 0.1624, 0.17, 0.118, 0.17, 0.118, 0.1746, 0.1476, 0.1746, 0.1476, 0.17, 0.1174, 0.1791, 0.1251, 0.1791, 0.1301, 0.1874, 0.1274, 0.1874, 0.1026, 0.1687, 0.09465, 0.1539, 0.09846, 0.1468, 0.1026, 0.1545, 0.1026, 0.1687, 0.1105, 0.1539, 0.1105, 0.1244, 0.1026, 0.1096, 0.09465, 0.1244, 0.09465, 0.1539, 0.1251, 0.1791, 0.1174, 0.1791, 0.1274, 0.1874, 0.1301, 0.1874, 0.1405, 0.1791, 0.1251, 0.1791, 0.1301, 0.1874, 0.1355, 0.1874, 0.1274, 0.2353, 0.1301, 0.2353, 0.1263, 0.2443, 0.1198, 0.2443, 0.1355, 0.1874, 0.1382, 0.1874, 0.1382, 0.2353, 0.1355, 0.2353, 0.1382, 0.1874, 0.1355, 0.1874, 0.1355, 0.2353, 0.1382, 0.2353, 0.1301, 0.1874, 0.1274, 0.1874, 0.1274, 0.2353, 0.1301, 0.2353, 0.1301, 0.1874, 0.1355, 0.1874, 0.1355, 0.2353, 0.1301, 0.2353, 0.1355, 0.1874, 0.1301, 0.1874, 0.1301, 0.2353, 0.1355, 0.2353, 0.1198, 0.2443, 0.1263, 0.2443, 0.1215, 0.2562, 0.1103, 0.2562, 0.1355, 0.2353, 0.1382, 0.2353, 0.1458, 0.2443, 0.1393, 0.2443, 0.1382, 0.2353, 0.1355, 0.2353, 0.1393, 0.2443, 0.1458, 0.2443, 0.1301, 0.2353, 0.1274, 0.2353, 0.1198, 0.2443, 0.1263, 0.2443, 0.1301, 0.2353, 0.1355, 0.2353, 0.1393, 0.2443, 0.1263, 0.2443, 0.1355, 0.2353, 0.1301, 0.2353, 0.1263, 0.2443, 0.1393, 0.2443, 0.144, 0.2562, 0.1215, 0.2562, 0.1183, 0.2785, 0.1473, 0.2785, 0.1393, 0.2443, 0.1458, 0.2443, 0.1553, 0.2562, 0.144, 0.2562, 0.1458, 0.2443, 0.1393, 0.2443, 0.144, 0.2562, 0.1553, 0.2562, 0.1263, 0.2443, 0.1198, 0.2443, 0.1103, 0.2562, 0.1215, 0.2562, 0.1263, 0.2443, 0.1393, 0.2443, 0.144, 0.2562, 0.1215, 0.2562, 0.1393, 0.2443, 0.1263, 0.2443, 0.1215, 0.2562, 0.144, 0.2562, 0.1473, 0.2785, 0.1183, 0.2785, 0.1183, 0.3051, 0.1473, 0.3051, 0.1103, 0.2562, 0.1215, 0.2562, 0.1183, 0.2785, 0.1037, 0.2785, 0.144, 0.2562, 0.1553, 0.2562, 0.1618, 0.2785, 0.1473, 0.2785, 0.1553, 0.2562, 0.144, 0.2562, 0.1473, 0.2785, 0.1618, 0.2785, 0.1215, 0.2562, 0.1103, 0.2562, 0.1037, 0.2785, 0.1183, 0.2785, 0.1215, 0.2562, 0.144, 0.2562, 0.1473, 0.2785, 0.1183, 0.2785, 0.1015, 0.2351, 0.0725, 0.2351, 0.0735, 0.2363, 0.1003, 0.2363, 0.1037, 0.2785, 0.1183, 0.2785, 0.1183, 0.3051, 0.1037, 0.3051, 0.1473, 0.2785, 0.1618, 0.2785, 0.1618, 0.3051, 0.1473, 0.3051, 0.1618, 0.2785, 0.1473, 0.2785, 0.1473, 0.3051, 0.1618, 0.3051, 0.1183, 0.2785, 0.1037, 0.2785, 0.1037, 0.3051, 0.1183, 0.3051, 0.1183, 0.2785, 0.1473, 0.2785, 0.1473, 0.3051, 0.1183, 0.3051, 0.1026, 0.1101, 0.1104, 0.1246, 0.1096, 0.1256, 0.1024, 0.1122, 0.1104, 0.1537, 0.1026, 0.1682, 0.1024, 0.1658, 0.1096, 0.1524, 0.1161, 0.2351, 0.1015, 0.2351, 0.1003, 0.2363, 0.1137, 0.2363, 0.0725, 0.2351, 0.05798, 0.2351, 0.0601, 0.2363, 0.0735, 0.2363, 0.0725, 0.2351, 0.1015, 0.2351, 0.1003, 0.2363, 0.0735, 0.2363, 0.1003, 0.2363, 0.0735, 0.2363, 0.0869, 0.1784, 0.0601, 0.2363, 0.0735, 0.2363, 0.0869, 0.1784, 0.1003, 0.2363, 0.1137, 0.2363, 0.0869, 0.1784, 0.1137, 0.2363, 0.1003, 0.2363, 0.0869, 0.1784, 0.0735, 0.2363, 0.0601, 0.2363, 0.0869, 0.1784, 0.0735, 0.2363, 0.1003, 0.2363, 0.0869, 0.1784, 0.1251, 0.1791, 0.1405, 0.1791, 0.1355, 0.1874, 0.1301, 0.1874, 0.1476, 0.1746, 0.118, 0.1746, 0.1251, 0.1791, 0.1405, 0.1791, 0.1624, 0.17, 0.1624, 0.1746, 0.1476, 0.1746, 0.1476, 0.17, 0.1482, 0.1791, 0.1405, 0.1791, 0.1355, 0.1874, 0.1382, 0.1874, 0.1105, 0.1539, 0.1026, 0.1687, 0.1026, 0.1545, 0.1067, 0.1468, 0.1476, 0.17, 0.1476, 0.1746, 0.118, 0.1746, 0.118, 0.17, 0.1274, 0.1874, 0.1301, 0.1874, 0.1301, 0.2353, 0.1274, 0.2353, 0.118, 0.1746, 0.1476, 0.1746, 0.1405, 0.1791, 0.1251, 0.1791, 0.118, 0.17, 0.118, 0.1746, 0.1032, 0.1746, 0.1032, 0.17, 0.09465, 0.1244, 0.1026, 0.1096, 0.1026, 0.1238, 0.09846, 0.1314, 0.1405, 0.1791, 0.1482, 0.1791, 0.1382, 0.1874, 0.1355, 0.1874, 0.1032, 0.17, 0.1032, 0.1746, 0.118, 0.1746, 0.118, 0.17, 0.1026, 0.1096, 0.1105, 0.1244, 0.1067, 0.1314, 0.1026, 0.1238, 0.1476, 0.17, 0.1476, 0.1746, 0.1624, 0.1746, 0.1624, 0.17, 0.118, 0.17, 0.118, 0.1746, 0.1476, 0.1746, 0.1476, 0.17, 0.1174, 0.1791, 0.1251, 0.1791, 0.1301, 0.1874, 0.1274, 0.1874, 0.1026, 0.1687, 0.09465, 0.1539, 0.09846, 0.1468, 0.1026, 0.1545, 0.1026, 0.1687, 0.1105, 0.1539, 0.1105, 0.1244, 0.1026, 0.1096, 0.09465, 0.1244, 0.09465, 0.1539, 0.1251, 0.1791, 0.1174, 0.1791, 0.1274, 0.1874, 0.1301, 0.1874, 0.1405, 0.1791, 0.1251, 0.1791, 0.1301, 0.1874, 0.1355, 0.1874, 0.1274, 0.2353, 0.1301, 0.2353, 0.1263, 0.2443, 0.1198, 0.2443, 0.1355, 0.1874, 0.1382, 0.1874, 0.1382, 0.2353, 0.1355, 0.2353, 0.1382, 0.1874, 0.1355, 0.1874, 0.1355, 0.2353, 0.1382, 0.2353, 0.1301, 0.1874, 0.1274, 0.1874, 0.1274, 0.2353, 0.1301, 0.2353, 0.1301, 0.1874, 0.1355, 0.1874, 0.1355, 0.2353, 0.1301, 0.2353, 0.1355, 0.1874, 0.1301, 0.1874, 0.1301, 0.2353, 0.1355, 0.2353, 0.1198, 0.2443, 0.1263, 0.2443, 0.1215, 0.2562, 0.1103, 0.2562, 0.1355, 0.2353, 0.1382, 0.2353, 0.1458, 0.2443, 0.1393, 0.2443, 0.1382, 0.2353, 0.1355, 0.2353, 0.1393, 0.2443, 0.1458, 0.2443, 0.1301, 0.2353, 0.1274, 0.2353, 0.1198, 0.2443, 0.1263, 0.2443, 0.1301, 0.2353, 0.1355, 0.2353, 0.1393, 0.2443, 0.1263, 0.2443, 0.1355, 0.2353, 0.1301, 0.2353, 0.1263, 0.2443, 0.1393, 0.2443, 0.144, 0.2562, 0.1215, 0.2562, 0.1183, 0.2785, 0.1473, 0.2785, 0.1393, 0.2443, 0.1458, 0.2443, 0.1553, 0.2562, 0.144, 0.2562, 0.1458, 0.2443, 0.1393, 0.2443, 0.144, 0.2562, 0.1553, 0.2562, 0.1263, 0.2443, 0.1198, 0.2443, 0.1103, 0.2562, 0.1215, 0.2562, 0.1263, 0.2443, 0.1393, 0.2443, 0.144, 0.2562, 0.1215, 0.2562, 0.1393, 0.2443, 0.1263, 0.2443, 0.1215, 0.2562, 0.144, 0.2562, 0.1473, 0.2785, 0.1183, 0.2785, 0.1183, 0.3051, 0.1473, 0.3051, 0.1103, 0.2562, 0.1215, 0.2562, 0.1183, 0.2785, 0.1037, 0.2785, 0.144, 0.2562, 0.1553, 0.2562, 0.1618, 0.2785, 0.1473, 0.2785, 0.1553, 0.2562, 0.144, 0.2562, 0.1473, 0.2785, 0.1618, 0.2785, 0.1215, 0.2562, 0.1103, 0.2562, 0.1037, 0.2785, 0.1183, 0.2785, 0.1215, 0.2562, 0.144, 0.2562, 0.1473, 0.2785, 0.1183, 0.2785, 0.1015, 0.2351, 0.0725, 0.2351, 0.0735, 0.2363, 0.1003, 0.2363, 0.1037, 0.2785, 0.1183, 0.2785, 0.1183, 0.3051, 0.1037, 0.3051, 0.1473, 0.2785, 0.1618, 0.2785, 0.1618, 0.3051, 0.1473, 0.3051, 0.1618, 0.2785, 0.1473, 0.2785, 0.1473, 0.3051, 0.1618, 0.3051, 0.1183, 0.2785, 0.1037, 0.2785, 0.1037, 0.3051, 0.1183, 0.3051, 0.1183, 0.2785, 0.1473, 0.2785, 0.1473, 0.3051, 0.1183, 0.3051, 0.1026, 0.1101, 0.1104, 0.1246, 0.1096, 0.1256, 0.1024, 0.1122, 0.1104, 0.1537, 0.1026, 0.1682, 0.1024, 0.1658, 0.1096, 0.1524, 0.1161, 0.2351, 0.1015, 0.2351, 0.1003, 0.2363, 0.1137, 0.2363, 0.0725, 0.2351, 0.05798, 0.2351, 0.0601, 0.2363, 0.0735, 0.2363, 0.0725, 0.2351, 0.1015, 0.2351, 0.1003, 0.2363, 0.0735, 0.2363, 0.1003, 0.2363, 0.0735, 0.2363, 0.0869, 0.1784, 0.0601, 0.2363, 0.0735, 0.2363, 0.0869, 0.1784, 0.1003, 0.2363, 0.1137, 0.2363, 0.0869, 0.1784, 0.1137, 0.2363, 0.1003, 0.2363, 0.0869, 0.1784, 0.0735, 0.2363, 0.0601, 0.2363, 0.0869, 0.1784, 0.0735, 0.2363, 0.1003, 0.2363, 0.0869, 0.1784, 0.1251, 0.1791, 0.1405, 0.1791, 0.1355, 0.1874, 0.1301, 0.1874, 0.1476, 0.1746, 0.118, 0.1746, 0.1251, 0.1791, 0.1405, 0.1791, 0.1624, 0.17, 0.1624, 0.1746, 0.1476, 0.1746, 0.1476, 0.17, 0.1482, 0.1791, 0.1405, 0.1791, 0.1355, 0.1874, 0.1382, 0.1874, 0.1105, 0.1539, 0.1026, 0.1687, 0.1026, 0.1545, 0.1067, 0.1468, 0.1476, 0.17, 0.1476, 0.1746, 0.118, 0.1746, 0.118, 0.17, 0.1274, 0.1874, 0.1301, 0.1874, 0.1301, 0.2353, 0.1274, 0.2353, 0.118, 0.1746, 0.1476, 0.1746, 0.1405, 0.1791, 0.1251, 0.1791, 0.118, 0.17, 0.118, 0.1746, 0.1032, 0.1746, 0.1032, 0.17, 0.09465, 0.1244, 0.1026, 0.1096, 0.1026, 0.1238, 0.09846, 0.1314, 0.1405, 0.1791, 0.1482, 0.1791, 0.1382, 0.1874, 0.1355, 0.1874, 0.1032, 0.17, 0.1032, 0.1746, 0.118, 0.1746, 0.118, 0.17, 0.1026, 0.1096, 0.1105, 0.1244, 0.1067, 0.1314, 0.1026, 0.1238, 0.1476, 0.17, 0.1476, 0.1746, 0.1624, 0.1746, 0.1624, 0.17, 0.118, 0.17, 0.118, 0.1746, 0.1476, 0.1746, 0.1476, 0.17, 0.1174, 0.1791, 0.1251, 0.1791, 0.1301, 0.1874, 0.1274, 0.1874, 0.1026, 0.1687, 0.09465, 0.1539, 0.09846, 0.1468, 0.1026, 0.1545, 0.1026, 0.1687, 0.1105, 0.1539, 0.1105, 0.1244, 0.1026, 0.1096, 0.09465, 0.1244, 0.09465, 0.1539, 0.1251, 0.1791, 0.1174, 0.1791, 0.1274, 0.1874, 0.1301, 0.1874, 0.1405, 0.1791, 0.1251, 0.1791, 0.1301, 0.1874, 0.1355, 0.1874, 0.1274, 0.2353, 0.1301, 0.2353, 0.1263, 0.2443, 0.1198, 0.2443, 0.1355, 0.1874, 0.1382, 0.1874, 0.1382, 0.2353, 0.1355, 0.2353, 0.1382, 0.1874, 0.1355, 0.1874, 0.1355, 0.2353, 0.1382, 0.2353, 0.1301, 0.1874, 0.1274, 0.1874, 0.1274, 0.2353, 0.1301, 0.2353, 0.1301, 0.1874, 0.1355, 0.1874, 0.1355, 0.2353, 0.1301, 0.2353, 0.1355, 0.1874, 0.1301, 0.1874, 0.1301, 0.2353, 0.1355, 0.2353, 0.1198, 0.2443, 0.1263, 0.2443, 0.1215, 0.2562, 0.1103, 0.2562, 0.1355, 0.2353, 0.1382, 0.2353, 0.1458, 0.2443, 0.1393, 0.2443, 0.1382, 0.2353, 0.1355, 0.2353, 0.1393, 0.2443, 0.1458, 0.2443, 0.1301, 0.2353, 0.1274, 0.2353, 0.1198, 0.2443, 0.1263, 0.2443, 0.1301, 0.2353, 0.1355, 0.2353, 0.1393, 0.2443, 0.1263, 0.2443, 0.1355, 0.2353, 0.1301, 0.2353, 0.1263, 0.2443, 0.1393, 0.2443, 0.144, 0.2562, 0.1215, 0.2562, 0.1183, 0.2785, 0.1473, 0.2785, 0.1393, 0.2443, 0.1458, 0.2443, 0.1553, 0.2562, 0.144, 0.2562, 0.1458, 0.2443, 0.1393, 0.2443, 0.144, 0.2562, 0.1553, 0.2562, 0.1263, 0.2443, 0.1198, 0.2443, 0.1103, 0.2562, 0.1215, 0.2562, 0.1263, 0.2443, 0.1393, 0.2443, 0.144, 0.2562, 0.1215, 0.2562, 0.1393, 0.2443, 0.1263, 0.2443, 0.1215, 0.2562, 0.144, 0.2562, 0.1473, 0.2785, 0.1183, 0.2785, 0.1183, 0.3051, 0.1473, 0.3051, 0.1103, 0.2562, 0.1215, 0.2562, 0.1183, 0.2785, 0.1037, 0.2785, 0.144, 0.2562, 0.1553, 0.2562, 0.1618, 0.2785, 0.1473, 0.2785, 0.1553, 0.2562, 0.144, 0.2562, 0.1473, 0.2785, 0.1618, 0.2785, 0.1215, 0.2562, 0.1103, 0.2562, 0.1037, 0.2785, 0.1183, 0.2785, 0.1215, 0.2562, 0.144, 0.2562, 0.1473, 0.2785, 0.1183, 0.2785, 0.1015, 0.2351, 0.0725, 0.2351, 0.0735, 0.2363, 0.1003, 0.2363, 0.1037, 0.2785, 0.1183, 0.2785, 0.1183, 0.3051, 0.1037, 0.3051, 0.1473, 0.2785, 0.1618, 0.2785, 0.1618, 0.3051, 0.1473, 0.3051, 0.1618, 0.2785, 0.1473, 0.2785, 0.1473, 0.3051, 0.1618, 0.3051, 0.1183, 0.2785, 0.1037, 0.2785, 0.1037, 0.3051, 0.1183, 0.3051, 0.1183, 0.2785, 0.1473, 0.2785, 0.1473, 0.3051, 0.1183, 0.3051, 0.1026, 0.1101, 0.1104, 0.1246, 0.1096, 0.1256, 0.1024, 0.1122, 0.1104, 0.1537, 0.1026, 0.1682, 0.1024, 0.1658, 0.1096, 0.1524, 0.1161, 0.2351, 0.1015, 0.2351, 0.1003, 0.2363, 0.1137, 0.2363, 0.0725, 0.2351, 0.05798, 0.2351, 0.0601, 0.2363, 0.0735, 0.2363, 0.0725, 0.2351, 0.1015, 0.2351, 0.1003, 0.2363, 0.0735, 0.2363, 0.1003, 0.2363, 0.0735, 0.2363, 0.0869, 0.1784, 0.0601, 0.2363, 0.0735, 0.2363, 0.0869, 0.1784, 0.1003, 0.2363, 0.1137, 0.2363, 0.0869, 0.1784, 0.1137, 0.2363, 0.1003, 0.2363, 0.0869, 0.1784, 0.0735, 0.2363, 0.0601, 0.2363, 0.0869, 0.1784, 0.0735, 0.2363, 0.1003, 0.2363, 0.0869, 0.1784])
me_cube.materials.append(mat_material)
me_cube.use_remesh_preserve_volume = False
me_cube.use_remesh_preserve_attributes = False
me_cube.use_mirror_vertex_groups = False
me_cube.update()

# ---- objects
ob_cube = bpy.data.objects.new('Cube', me_cube)
ob_lamp = bpy.data.objects.new('Lamp', light_lamp)
ob_camera = bpy.data.objects.new('Camera', cam_camera)

# ---- transforms, parenting, visibility, modifiers, constraints
ob_cube.location = (0.0, 0.0, 0.9349)
ob_cube.scale = (2.882, 0.893, 0.893)
ob_cube.lock_rotations_4d = False
ob_cube.empty_display_type = 'ARROWS'
ob_cube.lineart.crease_threshold = 0.0
ob_lamp.location = (4.076, 1.005, 5.904)
ob_lamp.rotation_euler = (0.6503, 0.05522, 1.866)
ob_lamp.lock_rotations_4d = False
ob_lamp.empty_display_type = 'ARROWS'
ob_lamp.color = (0.0, 0.0, 0.0, 0.0)
ob_lamp.lineart.crease_threshold = 0.0
ob_camera.location = (7.481, -6.508, 5.344)
ob_camera.rotation_euler = (1.109, 0.01082, 0.8149)
ob_camera.lock_rotations_4d = False
ob_camera.empty_display_type = 'ARROWS'
ob_camera.color = (0.0, 0.0, 0.0, 0.0)
ob_camera.display_type = 'WIRE'
ob_camera.lineart.crease_threshold = 0.0

# ---- collection membership
col_collection_1.objects.link(ob_cube)
col_collection_1.objects.link(ob_lamp)
col_collection_1.objects.link(ob_camera)

# ---- scene / render settings (as saved in the file)
scene.camera = ob_camera
scene.frame_start = 1; scene.frame_end = 250; scene.frame_set(1)
scene.render.engine = 'BLENDER_EEVEE_NEXT'
scene.render.image_settings.color_mode = 'RGB'
scene.render.image_settings.compression = 90
scene.render.resolution_percentage = 50
scene.render.dither_intensity = 0.0
scene.cycles.use_denoising = False
scene.cycles.samples = 10
scene.cycles.sampling_pattern = 'TABULATED_SOBOL'
scene.cycles.light_sampling_threshold = 0.0
scene.cycles.use_adaptive_sampling = False
scene.cycles.use_light_tree = False
scene.cycles.blur_glossy = 0.0
scene.cycles.volume_bounces = 1
scene.cycles.pixel_filter_type = 'GAUSSIAN'
scene.cycles.sample_clamp_indirect = 0.0
scene.view_settings.view_transform = 'Standard'
bpy.context.view_layer.update()
